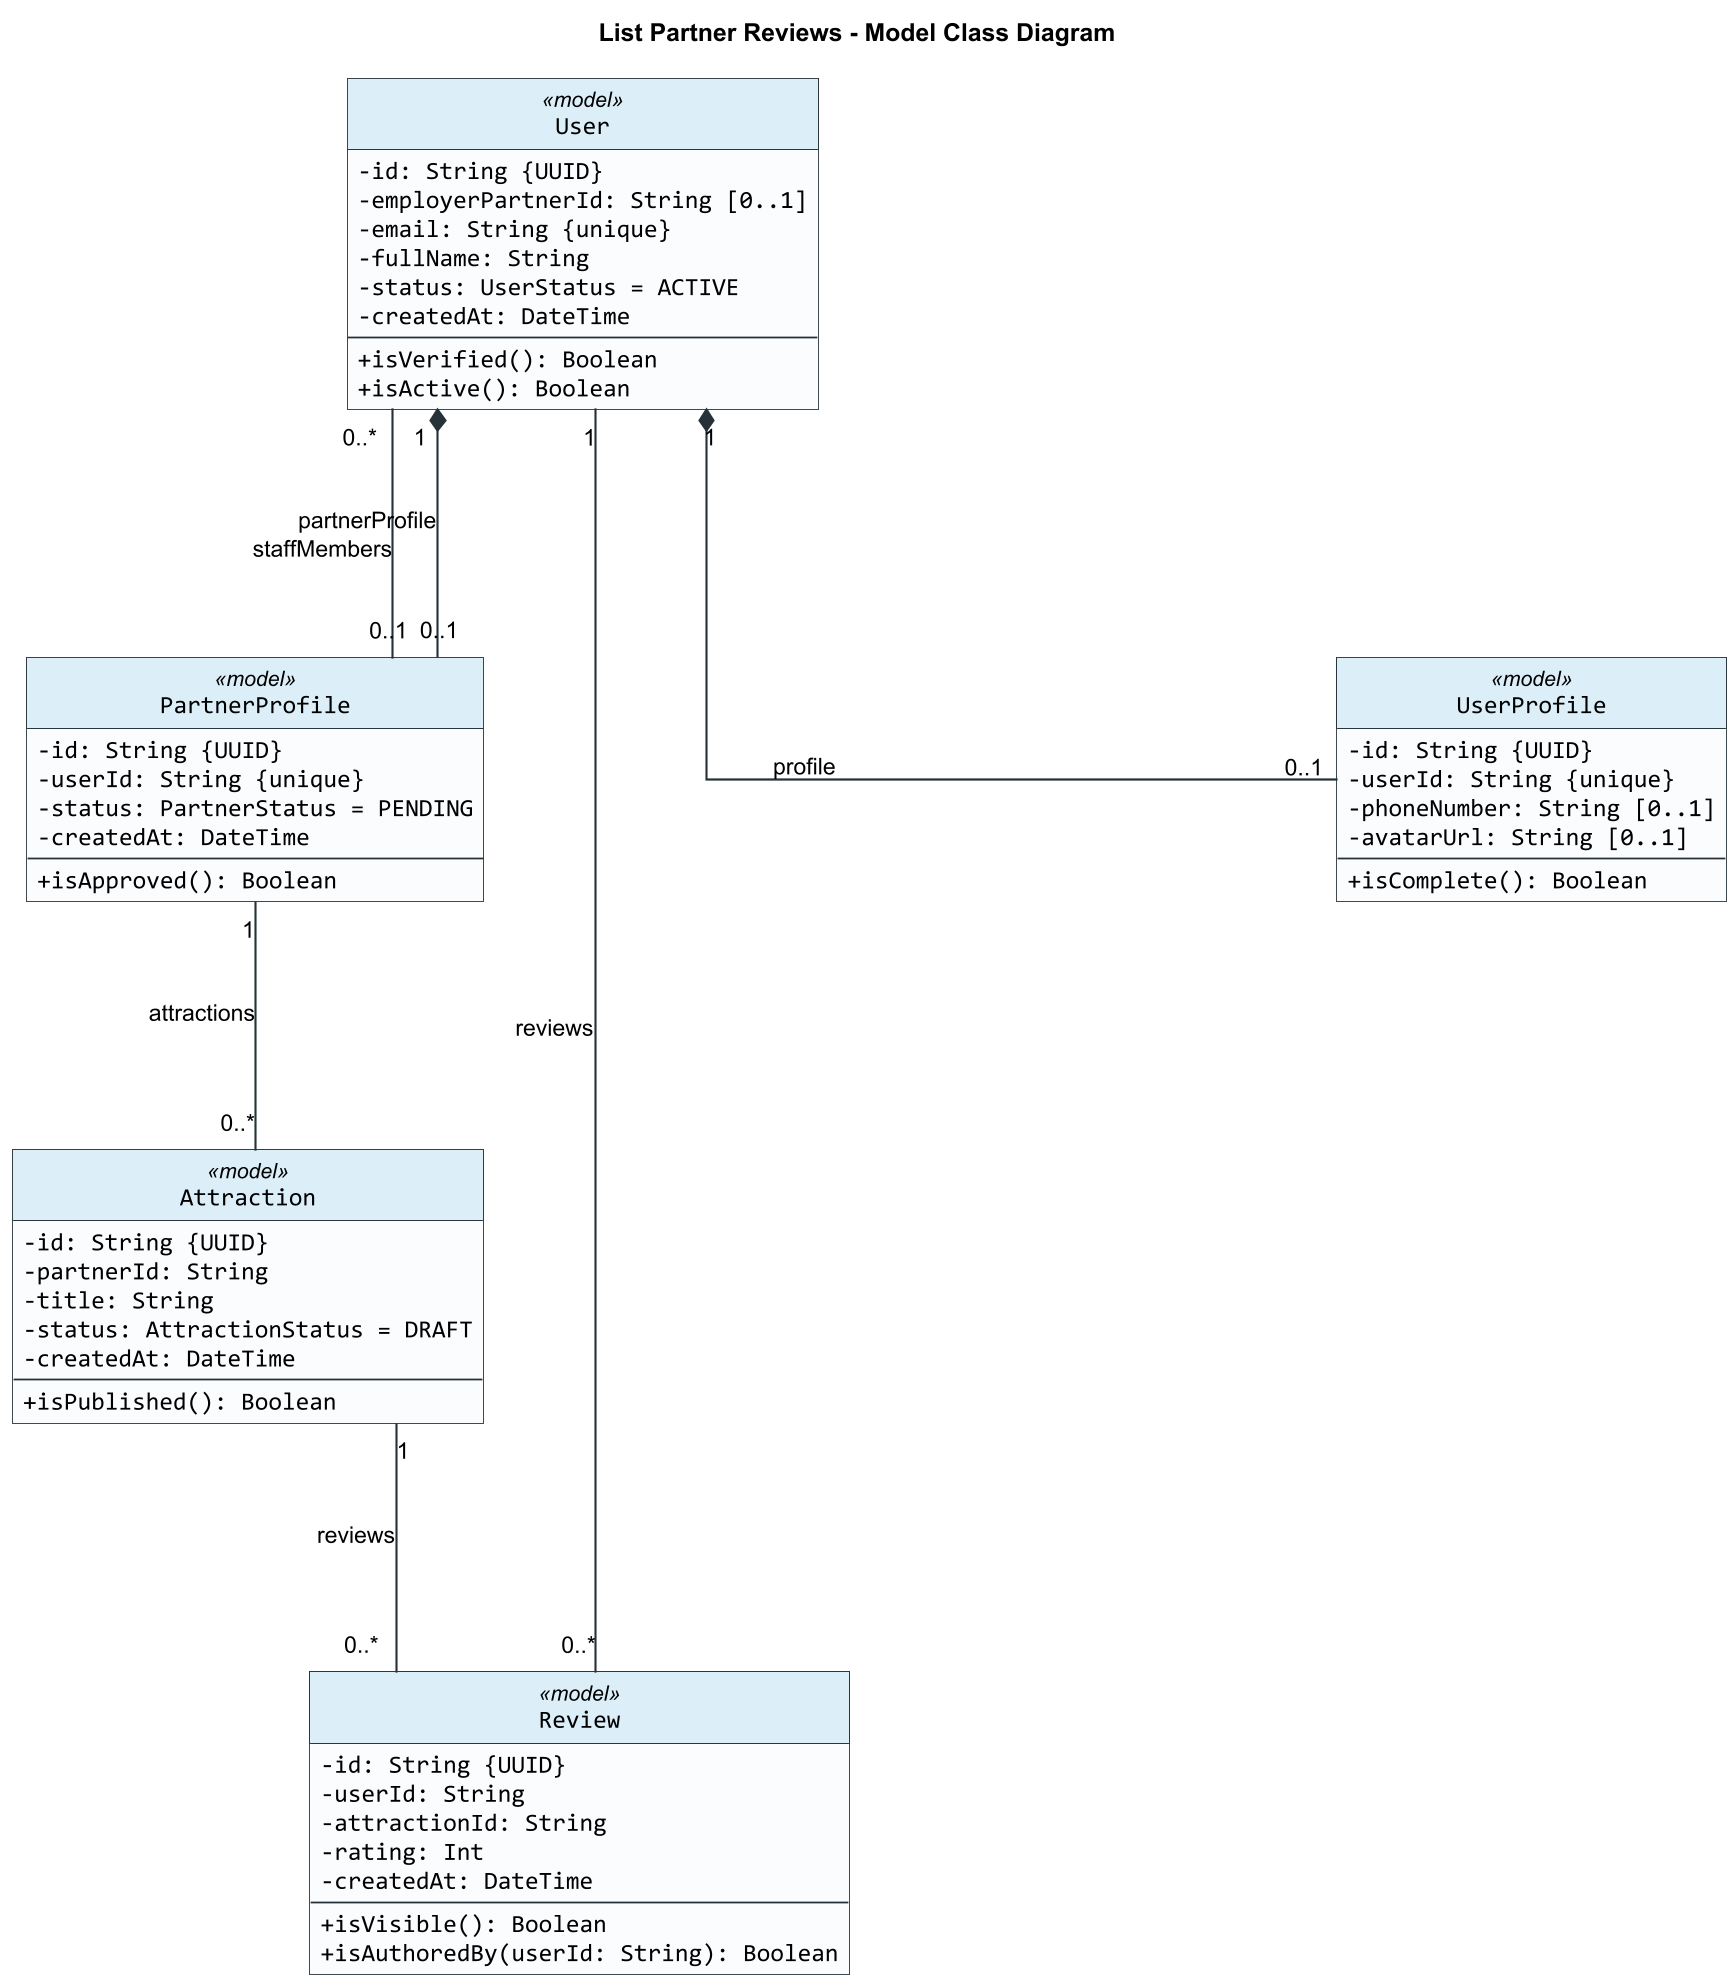

The diagram above was rendered by PlantUML. Its source (embedded in the PNG):
@startuml
title List Partner Reviews - Model Class Diagram

skinparam backgroundColor #FFFFFF
skinparam shadowing false
skinparam roundCorner 0
skinparam dpi 170
skinparam defaultFontName Arial
skinparam classFontName Arial
skinparam classAttributeFontName Consolas
skinparam classAttributeIconSize 0
skinparam classBorderColor #263238
skinparam classBackgroundColor #FAFCFD
skinparam classHeaderBackgroundColor #DCEEF8
skinparam ArrowColor #263238
skinparam ArrowThickness 1.2
skinparam linetype ortho
skinparam nodesep 160
skinparam ranksep 140
hide circle

class User <<model>> {
  -id: String {UUID}
  -employerPartnerId: String [0..1]
  -email: String {unique}
  -fullName: String
  -status: UserStatus = ACTIVE
  -createdAt: DateTime
  --
  +isVerified(): Boolean
  +isActive(): Boolean
}

class PartnerProfile <<model>> {
  -id: String {UUID}
  -userId: String {unique}
  -status: PartnerStatus = PENDING
  -createdAt: DateTime
  --
  +isApproved(): Boolean
}

class Review <<model>> {
  -id: String {UUID}
  -userId: String
  -attractionId: String
  -rating: Int
  -createdAt: DateTime
  --
  +isVisible(): Boolean
  +isAuthoredBy(userId: String): Boolean
}

class Attraction <<model>> {
  -id: String {UUID}
  -partnerId: String
  -title: String
  -status: AttractionStatus = DRAFT
  -createdAt: DateTime
  --
  +isPublished(): Boolean
}

class UserProfile <<model>> {
  -id: String {UUID}
  -userId: String {unique}
  -phoneNumber: String [0..1]
  -avatarUrl: String [0..1]
  --
  +isComplete(): Boolean
}

PartnerProfile "0..1" -- "0..*" User : staffMembers
User "1" *-- "0..1" PartnerProfile : partnerProfile
User "1" -- "0..*" Review : reviews
Attraction "1" -- "0..*" Review : reviews
PartnerProfile "1" -- "0..*" Attraction : attractions
User "1" *-- "0..1" UserProfile : profile

@enduml